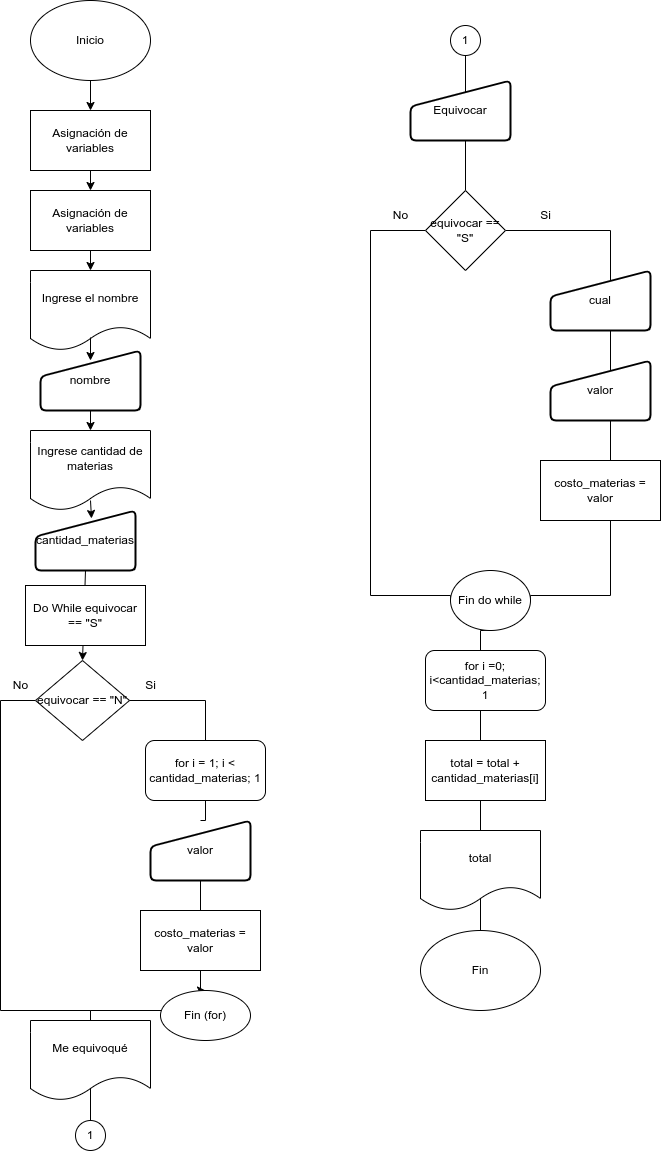

The diagram above was exported from draw.io. Its source (the exported page's mxGraphModel, read from the mxfile embedded in the PNG):
<mxGraphModel dx="578" dy="697" grid="1" gridSize="10" guides="1" tooltips="1" connect="1" arrows="1" fold="1" page="1" pageScale="1" pageWidth="827" pageHeight="1169" math="0" shadow="0">
  <root>
    <mxCell id="0" />
    <mxCell id="1" parent="0" />
    <mxCell id="MjBwDMR_eRbpoEbHZJ1b-1" value="Inicio" style="ellipse;whiteSpace=wrap;html=1;" vertex="1" parent="1">
      <mxGeometry x="60" width="120" height="80" as="geometry" />
    </mxCell>
    <mxCell id="MjBwDMR_eRbpoEbHZJ1b-2" value="Asignación de variables" style="rounded=0;whiteSpace=wrap;html=1;" vertex="1" parent="1">
      <mxGeometry x="60" y="110" width="120" height="60" as="geometry" />
    </mxCell>
    <mxCell id="MjBwDMR_eRbpoEbHZJ1b-3" value="Asignación de variables" style="rounded=0;whiteSpace=wrap;html=1;" vertex="1" parent="1">
      <mxGeometry x="60" y="190" width="120" height="60" as="geometry" />
    </mxCell>
    <mxCell id="MjBwDMR_eRbpoEbHZJ1b-4" value="Ingrese el nombre" style="shape=document;whiteSpace=wrap;html=1;boundedLbl=1;" vertex="1" parent="1">
      <mxGeometry x="60" y="270" width="120" height="80" as="geometry" />
    </mxCell>
    <mxCell id="MjBwDMR_eRbpoEbHZJ1b-5" value="nombre" style="html=1;strokeWidth=2;shape=manualInput;whiteSpace=wrap;rounded=1;size=26;arcSize=11;" vertex="1" parent="1">
      <mxGeometry x="70" y="350" width="100" height="60" as="geometry" />
    </mxCell>
    <mxCell id="MjBwDMR_eRbpoEbHZJ1b-6" value="Ingrese cantidad de materias" style="shape=document;whiteSpace=wrap;html=1;boundedLbl=1;" vertex="1" parent="1">
      <mxGeometry x="60" y="430" width="120" height="80" as="geometry" />
    </mxCell>
    <mxCell id="MjBwDMR_eRbpoEbHZJ1b-7" value="cantidad_materias" style="html=1;strokeWidth=2;shape=manualInput;whiteSpace=wrap;rounded=1;size=26;arcSize=11;" vertex="1" parent="1">
      <mxGeometry x="65" y="510" width="100" height="60" as="geometry" />
    </mxCell>
    <mxCell id="MjBwDMR_eRbpoEbHZJ1b-8" value="" style="endArrow=classic;html=1;rounded=0;exitX=0.5;exitY=1;exitDx=0;exitDy=0;entryX=0.5;entryY=0;entryDx=0;entryDy=0;" edge="1" parent="1" source="MjBwDMR_eRbpoEbHZJ1b-1" target="MjBwDMR_eRbpoEbHZJ1b-2">
      <mxGeometry width="50" height="50" relative="1" as="geometry">
        <mxPoint x="260" y="380" as="sourcePoint" />
        <mxPoint x="310" y="330" as="targetPoint" />
      </mxGeometry>
    </mxCell>
    <mxCell id="MjBwDMR_eRbpoEbHZJ1b-11" value="" style="endArrow=classic;html=1;rounded=0;exitX=0.5;exitY=1;exitDx=0;exitDy=0;" edge="1" parent="1" source="MjBwDMR_eRbpoEbHZJ1b-2" target="MjBwDMR_eRbpoEbHZJ1b-3">
      <mxGeometry width="50" height="50" relative="1" as="geometry">
        <mxPoint x="260" y="380" as="sourcePoint" />
        <mxPoint x="310" y="330" as="targetPoint" />
      </mxGeometry>
    </mxCell>
    <mxCell id="MjBwDMR_eRbpoEbHZJ1b-12" value="" style="endArrow=classic;html=1;rounded=0;exitX=0.5;exitY=1;exitDx=0;exitDy=0;entryX=0.5;entryY=0;entryDx=0;entryDy=0;" edge="1" parent="1" source="MjBwDMR_eRbpoEbHZJ1b-3" target="MjBwDMR_eRbpoEbHZJ1b-4">
      <mxGeometry width="50" height="50" relative="1" as="geometry">
        <mxPoint x="260" y="380" as="sourcePoint" />
        <mxPoint x="310" y="330" as="targetPoint" />
      </mxGeometry>
    </mxCell>
    <mxCell id="MjBwDMR_eRbpoEbHZJ1b-13" value="" style="endArrow=classic;html=1;rounded=0;exitX=0.5;exitY=0.838;exitDx=0;exitDy=0;exitPerimeter=0;entryX=0.5;entryY=0.167;entryDx=0;entryDy=0;entryPerimeter=0;" edge="1" parent="1" source="MjBwDMR_eRbpoEbHZJ1b-4" target="MjBwDMR_eRbpoEbHZJ1b-5">
      <mxGeometry width="50" height="50" relative="1" as="geometry">
        <mxPoint x="260" y="380" as="sourcePoint" />
        <mxPoint x="310" y="330" as="targetPoint" />
      </mxGeometry>
    </mxCell>
    <mxCell id="MjBwDMR_eRbpoEbHZJ1b-14" value="" style="endArrow=classic;html=1;rounded=0;exitX=0.5;exitY=1;exitDx=0;exitDy=0;entryX=0.5;entryY=0;entryDx=0;entryDy=0;" edge="1" parent="1" source="MjBwDMR_eRbpoEbHZJ1b-5" target="MjBwDMR_eRbpoEbHZJ1b-6">
      <mxGeometry width="50" height="50" relative="1" as="geometry">
        <mxPoint x="260" y="380" as="sourcePoint" />
        <mxPoint x="310" y="330" as="targetPoint" />
      </mxGeometry>
    </mxCell>
    <mxCell id="MjBwDMR_eRbpoEbHZJ1b-15" value="" style="endArrow=classic;html=1;rounded=0;exitX=0.5;exitY=0.875;exitDx=0;exitDy=0;exitPerimeter=0;entryX=0.56;entryY=0.133;entryDx=0;entryDy=0;entryPerimeter=0;" edge="1" parent="1" source="MjBwDMR_eRbpoEbHZJ1b-6" target="MjBwDMR_eRbpoEbHZJ1b-7">
      <mxGeometry width="50" height="50" relative="1" as="geometry">
        <mxPoint x="260" y="380" as="sourcePoint" />
        <mxPoint x="310" y="330" as="targetPoint" />
      </mxGeometry>
    </mxCell>
    <mxCell id="MjBwDMR_eRbpoEbHZJ1b-17" value="" style="endArrow=classic;html=1;rounded=0;exitX=0.5;exitY=1;exitDx=0;exitDy=0;entryX=0.5;entryY=0;entryDx=0;entryDy=0;" edge="1" parent="1" source="MjBwDMR_eRbpoEbHZJ1b-7" target="MjBwDMR_eRbpoEbHZJ1b-20">
      <mxGeometry width="50" height="50" relative="1" as="geometry">
        <mxPoint x="260" y="360" as="sourcePoint" />
        <mxPoint x="110" y="640" as="targetPoint" />
      </mxGeometry>
    </mxCell>
    <mxCell id="MjBwDMR_eRbpoEbHZJ1b-19" value="Do While equivocar == &quot;S&quot;" style="rounded=0;whiteSpace=wrap;html=1;" vertex="1" parent="1">
      <mxGeometry x="55" y="585" width="120" height="60" as="geometry" />
    </mxCell>
    <mxCell id="MjBwDMR_eRbpoEbHZJ1b-26" value="" style="edgeStyle=orthogonalEdgeStyle;rounded=0;orthogonalLoop=1;jettySize=auto;html=1;entryX=0.5;entryY=0;entryDx=0;entryDy=0;startArrow=none;" edge="1" parent="1" source="MjBwDMR_eRbpoEbHZJ1b-23" target="MjBwDMR_eRbpoEbHZJ1b-24">
      <mxGeometry relative="1" as="geometry">
        <mxPoint x="234" y="855" as="targetPoint" />
      </mxGeometry>
    </mxCell>
    <mxCell id="MjBwDMR_eRbpoEbHZJ1b-31" value="" style="edgeStyle=orthogonalEdgeStyle;rounded=0;orthogonalLoop=1;jettySize=auto;html=1;endArrow=none;endFill=0;entryX=0.5;entryY=0;entryDx=0;entryDy=0;" edge="1" parent="1" source="MjBwDMR_eRbpoEbHZJ1b-20" target="MjBwDMR_eRbpoEbHZJ1b-40">
      <mxGeometry relative="1" as="geometry">
        <mxPoint x="110" y="1130" as="targetPoint" />
        <Array as="points">
          <mxPoint x="30" y="700" />
          <mxPoint x="30" y="1010" />
          <mxPoint x="120" y="1010" />
          <mxPoint x="120" y="1130" />
          <mxPoint x="110" y="1130" />
          <mxPoint x="110" y="1139" />
        </Array>
      </mxGeometry>
    </mxCell>
    <mxCell id="MjBwDMR_eRbpoEbHZJ1b-20" value="equivocar == &quot;N&quot;" style="rhombus;whiteSpace=wrap;html=1;" vertex="1" parent="1">
      <mxGeometry x="65" y="660" width="94" height="80" as="geometry" />
    </mxCell>
    <mxCell id="MjBwDMR_eRbpoEbHZJ1b-38" value="" style="edgeStyle=orthogonalEdgeStyle;rounded=0;orthogonalLoop=1;jettySize=auto;html=1;endArrow=none;endFill=0;" edge="1" parent="1" source="MjBwDMR_eRbpoEbHZJ1b-24" target="MjBwDMR_eRbpoEbHZJ1b-34">
      <mxGeometry relative="1" as="geometry">
        <mxPoint x="250" y="1310" as="targetPoint" />
        <Array as="points">
          <mxPoint x="120" y="1010" />
        </Array>
      </mxGeometry>
    </mxCell>
    <mxCell id="MjBwDMR_eRbpoEbHZJ1b-24" value="Fin (for)" style="ellipse;whiteSpace=wrap;html=1;" vertex="1" parent="1">
      <mxGeometry x="190" y="990" width="90" height="50" as="geometry" />
    </mxCell>
    <mxCell id="MjBwDMR_eRbpoEbHZJ1b-28" value="Si" style="text;html=1;align=center;verticalAlign=middle;resizable=0;points=[];autosize=1;strokeColor=none;fillColor=none;" vertex="1" parent="1">
      <mxGeometry x="165" y="670" width="30" height="30" as="geometry" />
    </mxCell>
    <mxCell id="MjBwDMR_eRbpoEbHZJ1b-29" value="No" style="text;html=1;align=center;verticalAlign=middle;resizable=0;points=[];autosize=1;strokeColor=none;fillColor=none;" vertex="1" parent="1">
      <mxGeometry x="30" y="670" width="40" height="30" as="geometry" />
    </mxCell>
    <mxCell id="MjBwDMR_eRbpoEbHZJ1b-34" value="Me equivoqué" style="shape=document;whiteSpace=wrap;html=1;boundedLbl=1;" vertex="1" parent="1">
      <mxGeometry x="60" y="1020" width="120" height="80" as="geometry" />
    </mxCell>
    <mxCell id="MjBwDMR_eRbpoEbHZJ1b-40" value="1" style="ellipse;whiteSpace=wrap;html=1;aspect=fixed;" vertex="1" parent="1">
      <mxGeometry x="105" y="1120" width="30" height="30" as="geometry" />
    </mxCell>
    <mxCell id="MjBwDMR_eRbpoEbHZJ1b-57" style="edgeStyle=orthogonalEdgeStyle;rounded=0;orthogonalLoop=1;jettySize=auto;html=1;exitX=0.5;exitY=1;exitDx=0;exitDy=0;entryX=0.5;entryY=0;entryDx=0;entryDy=0;endArrow=none;endFill=0;" edge="1" parent="1" source="MjBwDMR_eRbpoEbHZJ1b-41" target="MjBwDMR_eRbpoEbHZJ1b-43">
      <mxGeometry relative="1" as="geometry" />
    </mxCell>
    <mxCell id="MjBwDMR_eRbpoEbHZJ1b-41" value="1" style="ellipse;whiteSpace=wrap;html=1;aspect=fixed;" vertex="1" parent="1">
      <mxGeometry x="480" y="25" width="30" height="30" as="geometry" />
    </mxCell>
    <mxCell id="MjBwDMR_eRbpoEbHZJ1b-42" value="Equivocar" style="html=1;strokeWidth=2;shape=manualInput;whiteSpace=wrap;rounded=1;size=26;arcSize=11;" vertex="1" parent="1">
      <mxGeometry x="440" y="80" width="100" height="60" as="geometry" />
    </mxCell>
    <mxCell id="MjBwDMR_eRbpoEbHZJ1b-47" style="edgeStyle=orthogonalEdgeStyle;rounded=0;orthogonalLoop=1;jettySize=auto;html=1;exitX=0;exitY=0.5;exitDx=0;exitDy=0;endArrow=none;endFill=0;entryX=0;entryY=0.5;entryDx=0;entryDy=0;" edge="1" parent="1" source="MjBwDMR_eRbpoEbHZJ1b-43" target="MjBwDMR_eRbpoEbHZJ1b-49">
      <mxGeometry relative="1" as="geometry">
        <mxPoint x="400" y="560" as="targetPoint" />
        <Array as="points">
          <mxPoint x="400" y="230" />
          <mxPoint x="400" y="595" />
        </Array>
      </mxGeometry>
    </mxCell>
    <mxCell id="MjBwDMR_eRbpoEbHZJ1b-48" style="edgeStyle=orthogonalEdgeStyle;rounded=0;orthogonalLoop=1;jettySize=auto;html=1;exitX=1;exitY=0.5;exitDx=0;exitDy=0;endArrow=none;endFill=0;entryX=1;entryY=0.5;entryDx=0;entryDy=0;" edge="1" parent="1" source="MjBwDMR_eRbpoEbHZJ1b-43" target="MjBwDMR_eRbpoEbHZJ1b-49">
      <mxGeometry relative="1" as="geometry">
        <mxPoint x="640" y="570" as="targetPoint" />
        <Array as="points">
          <mxPoint x="640" y="230" />
          <mxPoint x="640" y="595" />
        </Array>
      </mxGeometry>
    </mxCell>
    <mxCell id="MjBwDMR_eRbpoEbHZJ1b-43" value="equivocar == &quot;S&quot;" style="rhombus;whiteSpace=wrap;html=1;" vertex="1" parent="1">
      <mxGeometry x="455" y="190" width="80" height="80" as="geometry" />
    </mxCell>
    <mxCell id="MjBwDMR_eRbpoEbHZJ1b-44" value="valor" style="html=1;strokeWidth=2;shape=manualInput;whiteSpace=wrap;rounded=1;size=26;arcSize=11;" vertex="1" parent="1">
      <mxGeometry x="580" y="360" width="100" height="60" as="geometry" />
    </mxCell>
    <mxCell id="MjBwDMR_eRbpoEbHZJ1b-45" value="cual" style="html=1;strokeWidth=2;shape=manualInput;whiteSpace=wrap;rounded=1;size=26;arcSize=11;" vertex="1" parent="1">
      <mxGeometry x="580" y="270" width="100" height="60" as="geometry" />
    </mxCell>
    <mxCell id="MjBwDMR_eRbpoEbHZJ1b-46" value="costo_materias = valor" style="rounded=0;whiteSpace=wrap;html=1;" vertex="1" parent="1">
      <mxGeometry x="570" y="460" width="120" height="60" as="geometry" />
    </mxCell>
    <mxCell id="MjBwDMR_eRbpoEbHZJ1b-56" style="edgeStyle=orthogonalEdgeStyle;rounded=0;orthogonalLoop=1;jettySize=auto;html=1;exitX=0.5;exitY=1;exitDx=0;exitDy=0;endArrow=none;endFill=0;" edge="1" parent="1" source="MjBwDMR_eRbpoEbHZJ1b-49" target="MjBwDMR_eRbpoEbHZJ1b-55">
      <mxGeometry relative="1" as="geometry">
        <Array as="points">
          <mxPoint x="510" y="630" />
        </Array>
      </mxGeometry>
    </mxCell>
    <mxCell id="MjBwDMR_eRbpoEbHZJ1b-49" value="Fin do while" style="ellipse;whiteSpace=wrap;html=1;" vertex="1" parent="1">
      <mxGeometry x="480" y="570" width="80" height="60" as="geometry" />
    </mxCell>
    <mxCell id="MjBwDMR_eRbpoEbHZJ1b-50" value="Si" style="text;html=1;align=center;verticalAlign=middle;resizable=0;points=[];autosize=1;strokeColor=none;fillColor=none;" vertex="1" parent="1">
      <mxGeometry x="560" y="200" width="30" height="30" as="geometry" />
    </mxCell>
    <mxCell id="MjBwDMR_eRbpoEbHZJ1b-51" value="No" style="text;html=1;align=center;verticalAlign=middle;resizable=0;points=[];autosize=1;strokeColor=none;fillColor=none;" vertex="1" parent="1">
      <mxGeometry x="410" y="200" width="40" height="30" as="geometry" />
    </mxCell>
    <mxCell id="MjBwDMR_eRbpoEbHZJ1b-52" value="for i =0; i&amp;lt;cantidad_materias; 1" style="rounded=1;whiteSpace=wrap;html=1;" vertex="1" parent="1">
      <mxGeometry x="455" y="650" width="120" height="60" as="geometry" />
    </mxCell>
    <mxCell id="MjBwDMR_eRbpoEbHZJ1b-53" value="total = total + cantidad_materias[i]" style="rounded=0;whiteSpace=wrap;html=1;" vertex="1" parent="1">
      <mxGeometry x="455" y="740" width="120" height="60" as="geometry" />
    </mxCell>
    <mxCell id="MjBwDMR_eRbpoEbHZJ1b-54" value="total" style="shape=document;whiteSpace=wrap;html=1;boundedLbl=1;" vertex="1" parent="1">
      <mxGeometry x="450" y="830" width="120" height="80" as="geometry" />
    </mxCell>
    <mxCell id="MjBwDMR_eRbpoEbHZJ1b-55" value="Fin" style="ellipse;whiteSpace=wrap;html=1;" vertex="1" parent="1">
      <mxGeometry x="450" y="930" width="120" height="80" as="geometry" />
    </mxCell>
    <mxCell id="MjBwDMR_eRbpoEbHZJ1b-21" value="for i = 1; i &amp;lt; cantidad_materias; 1" style="rounded=1;whiteSpace=wrap;html=1;" vertex="1" parent="1">
      <mxGeometry x="175" y="740" width="120" height="60" as="geometry" />
    </mxCell>
    <mxCell id="MjBwDMR_eRbpoEbHZJ1b-59" value="" style="edgeStyle=orthogonalEdgeStyle;rounded=0;orthogonalLoop=1;jettySize=auto;html=1;entryX=0.5;entryY=0;entryDx=0;entryDy=0;endArrow=none;" edge="1" parent="1" source="MjBwDMR_eRbpoEbHZJ1b-20" target="MjBwDMR_eRbpoEbHZJ1b-21">
      <mxGeometry relative="1" as="geometry">
        <mxPoint x="154" y="770" as="sourcePoint" />
        <mxPoint x="250" y="1185" as="targetPoint" />
      </mxGeometry>
    </mxCell>
    <mxCell id="MjBwDMR_eRbpoEbHZJ1b-22" value="valor" style="html=1;strokeWidth=2;shape=manualInput;whiteSpace=wrap;rounded=1;size=26;arcSize=11;" vertex="1" parent="1">
      <mxGeometry x="180" y="820" width="100" height="60" as="geometry" />
    </mxCell>
    <mxCell id="MjBwDMR_eRbpoEbHZJ1b-60" value="" style="edgeStyle=orthogonalEdgeStyle;rounded=0;orthogonalLoop=1;jettySize=auto;html=1;entryX=0.5;entryY=0;entryDx=0;entryDy=0;startArrow=none;endArrow=none;" edge="1" parent="1" source="MjBwDMR_eRbpoEbHZJ1b-21" target="MjBwDMR_eRbpoEbHZJ1b-22">
      <mxGeometry relative="1" as="geometry">
        <mxPoint x="235" y="880" as="sourcePoint" />
        <mxPoint x="250" y="1185" as="targetPoint" />
      </mxGeometry>
    </mxCell>
    <mxCell id="MjBwDMR_eRbpoEbHZJ1b-23" value="costo_materias = valor" style="rounded=0;whiteSpace=wrap;html=1;" vertex="1" parent="1">
      <mxGeometry x="170" y="910" width="120" height="60" as="geometry" />
    </mxCell>
    <mxCell id="MjBwDMR_eRbpoEbHZJ1b-61" value="" style="edgeStyle=orthogonalEdgeStyle;rounded=0;orthogonalLoop=1;jettySize=auto;html=1;entryX=0.5;entryY=0;entryDx=0;entryDy=0;startArrow=none;endArrow=none;" edge="1" parent="1" source="MjBwDMR_eRbpoEbHZJ1b-22" target="MjBwDMR_eRbpoEbHZJ1b-23">
      <mxGeometry relative="1" as="geometry">
        <mxPoint x="240" y="990" as="sourcePoint" />
        <mxPoint x="250" y="1185" as="targetPoint" />
      </mxGeometry>
    </mxCell>
  </root>
</mxGraphModel>